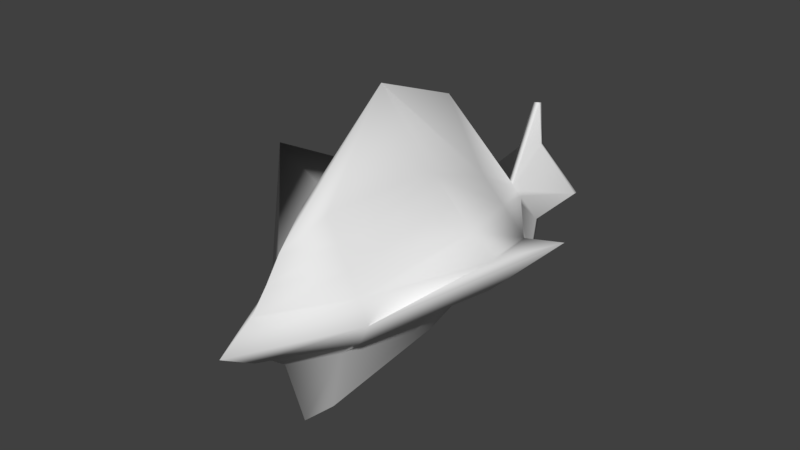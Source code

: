 # Source: ship1.blend  (saved by Blender 2.77.0; exported with 4.5.12 LTS)
import bpy
from mathutils import Matrix  # noqa: F401  (used for matrix-valued properties, if any)

bpy.ops.wm.read_factory_settings(use_empty=True)
scene = bpy.context.scene
scene.name = 'Scene'

# ---- collections
col_collection_1 = bpy.data.collections.new('Collection 1'); scene.collection.children.link(col_collection_1)

# ---- world
world_world = bpy.data.worlds.new('World'); scene.world = world_world
world_world.color = (0.05088, 0.05088, 0.05088)
world_world.use_sun_shadow = False
world_world.sun_shadow_jitter_overblur = 0.0
world_world.cycles.sampling_method = 'MANUAL'

# ---- meshes
me_cube_001 = bpy.data.meshes.new('Cube.001')
me_cube_001.from_pydata([(-0.5898, -0.3131, 0.4951), (-0.5898, 0.5845, 0.4951), (-1.0, -0.8277, -1.505), (-1.0, 0.9947, -1.505), (0.5898, -0.3131, 0.4951), (0.5898, 0.5845, 0.4951), (1.0, -0.8277, -1.505), (1.0, 0.9947, -1.505), (-2.401, -0.00531, 0.4951), (-5.875, 0.7343, -1.505), (5.875, 0.7343, -1.505), (2.401, -0.00531, 0.4951), (-1.495, 0.2896, 0.4951), (-2.535, -0.1957, -1.505), (1.104e-09, 1.983, -2.318), (2.535, -0.1957, -1.505), (1.104e-09, -1.26, -4.675), (1.495, -0.3002, 0.4951), (1.104e-09, 1.573, -0.2514), (1.104e-09, -0.9682, 0.4951), (-1.495, -0.3002, 0.4951), (-2.535, 0.4947, -1.505), (2.535, 0.4947, -1.505), (1.495, 0.2896, 0.4951), (0.2863, -0.498, 3.021), (1.104e-09, -0.00531, -6.66), (1.104e-09, 0.4947, -5.462), (-0.1129, 0.98, 3.021), (-0.2863, 0.4873, 3.021), (1.104e-09, -0.3274, -5.462), (-1.768, -0.3575, -1.505), (0.5, 0.9947, -4.177), (1.768, -0.3575, -1.505), (-0.5, -1.152, -4.177), (-3.303, 0.2447, -1.505), (3.303, 0.2447, -1.505), (-2.035, -0.00531, -4.177), (-3.303, -0.0863, -1.505), (-0.5, 0.9947, -4.177), (3.303, -0.0863, -1.505), (0.5, -1.135, -4.177), (-1.768, 0.7447, -1.505), (1.768, 0.7447, -1.505), (2.035, -0.00531, -4.177), (1.104e-09, 0.2447, -5.861), (1.104e-09, 0.7447, -5.118), (-1.268, 0.4947, -4.177), (1.268, 0.4947, -4.177), (1.104e-09, -0.471, -5.118), (1.104e-09, -0.2553, -5.861), (-1.268, -0.3274, -4.177), (1.268, -0.3274, -4.177), (1.651, -0.2553, -4.177), (-1.651, -0.2553, -4.177), (-0.8838, -0.471, -4.177), (0.8838, 0.7447, -4.177), (-0.8838, 0.7447, -4.177), (-1.651, 0.2447, -4.177), (1.651, 0.2447, -4.177), (0.8838, -0.471, -4.177), (-0.2863, 0.05116, 2.139), (-0.1129, 0.1076, 2.139), (0.2863, -0.06178, 2.139), (0.1129, -0.1183, 2.139), (1.104e-09, 0.1076, 2.139), (1.104e-09, -0.1183, 2.139), (-0.2863, -0.06178, 2.139), (-0.4597, -0.005311, 2.139), (0.2863, 0.05116, 2.139), (0.4597, -0.005311, 2.139), (0.1129, 0.1076, 2.139), (-0.1129, -0.1183, 2.139), (0.1129, -0.9906, 3.021), (1.104e-09, 0.98, 3.021), (1.104e-09, -0.9906, 3.021), (-0.2863, -0.498, 3.021), (-1.855, -0.005311, 3.021), (0.2863, 0.4873, 3.021), (1.855, -0.005311, 3.021), (0.2597, -0.4522, 3.071), (0.1129, 0.98, 3.021), (-0.1129, -0.9906, 3.021), (-0.1025, 0.8884, 3.071), (-0.2597, 0.4416, 3.071), (-0.2863, 0.4873, 3.103), (-0.1129, 0.98, 3.103), (0.2863, -0.498, 3.103), (0.1129, -0.9906, 3.103), (1.104e-09, 0.98, 3.103), (1.104e-09, -0.9906, 3.103), (-0.2863, -0.498, 3.103), (-1.855, -0.005311, 3.103), (0.2863, 0.4873, 3.103), (1.855, -0.005311, 3.103), (0.1129, 0.98, 3.103), (-0.1129, -0.9906, 3.103), (0.1025, -0.8991, 3.071), (1.104e-09, 0.8884, 3.071), (1.104e-09, -0.8991, 3.071), (-0.2597, -0.4522, 3.071), (-1.682, -0.005311, 3.071), (0.2597, 0.4416, 3.071), (1.682, -0.005311, 3.071), (1.104e-09, -0.005311, 3.071), (0.1025, 0.8884, 3.071), (-0.1025, -0.8991, 3.071), (1.104e-09, 0.4416, 3.071), (1.104e-09, -0.4522, 3.071)], [], [(20, 13, 30, 2, 0), (59, 32, 6, 40), (15, 17, 4, 6, 32), (12, 8, 67, 60), (19, 16, 40, 6, 4), (18, 14, 38, 3, 1), (5, 18, 64, 70), (22, 23, 11, 10, 35), (58, 35, 10, 43), (12, 21, 34, 9, 8), (1, 3, 41, 21, 12), (57, 44, 25, 36), (56, 45, 26, 46), (55, 42, 22, 47), (7, 5, 23, 22, 42), (8, 20, 66, 67), (11, 23, 68, 69), (17, 11, 69, 62), (5, 7, 31, 14, 18), (0, 2, 33, 16, 19), (4, 17, 62, 63), (19, 4, 63, 65), (20, 0, 71, 66), (10, 11, 17, 15, 39), (54, 48, 16, 33), (53, 49, 29, 50), (52, 39, 15, 51), (8, 9, 37, 13, 20), (49, 52, 51, 29), (25, 43, 52, 49), (43, 10, 39, 52), (37, 53, 50, 13), (9, 36, 53, 37), (36, 25, 49, 53), (30, 54, 33, 2), (13, 50, 54, 30), (50, 29, 48, 54), (45, 55, 47, 26), (14, 31, 55, 45), (31, 7, 42, 55), (41, 56, 46, 21), (3, 38, 56, 41), (38, 14, 45, 56), (34, 57, 36, 9), (21, 46, 57, 34), (46, 26, 44, 57), (44, 58, 43, 25), (26, 47, 58, 44), (47, 22, 35, 58), (48, 59, 40, 16), (29, 51, 59, 48), (51, 15, 32, 59), (62, 69, 78, 24), (63, 62, 24, 72), (66, 71, 81, 75), (67, 66, 75, 76), (60, 67, 76, 28), (61, 60, 28, 27), (71, 65, 74, 81), (65, 63, 72, 74), (0, 19, 65, 71), (18, 1, 61, 64), (1, 12, 60, 61), (23, 5, 70, 68), (24, 78, 93, 86), (72, 24, 86, 87), (75, 81, 95, 90), (76, 75, 90, 91), (28, 76, 91, 84), (27, 28, 84, 85), (81, 74, 89, 95), (74, 72, 87, 89), (69, 68, 77, 78), (68, 70, 80, 77), (64, 61, 27, 73), (70, 64, 73, 80), (86, 93, 102, 79), (87, 86, 79, 96), (90, 95, 105, 99), (91, 90, 99, 100), (84, 91, 100, 83), (85, 84, 83, 82), (95, 89, 98, 105), (89, 87, 96, 98), (78, 77, 92, 93), (77, 80, 94, 92), (73, 27, 85, 88), (80, 73, 88, 94), (107, 99, 105, 98), (106, 83, 100, 103), (101, 106, 103, 102), (104, 97, 106, 101), (97, 82, 83, 106), (79, 107, 98, 96), (102, 103, 107, 79), (103, 100, 99, 107), (93, 92, 101, 102), (92, 94, 104, 101), (88, 85, 82, 97), (94, 88, 97, 104)])
me_cube_001.polygons.foreach_set('use_smooth', [True] * 100)
_uv = me_cube_001.uv_layers.new(name='UVMap')
_uv.uv.foreach_set('vector', [0.5755, 0.6906, 0.5903, 0.6023, 0.6094, 0.6219, 0.6282, 0.6415, 0.5979, 0.7138, 0.7276, 0.6064, 0.6957, 0.7117, 0.677, 0.6923, 0.7183, 0.5967, 0.7142, 0.7311, 0.6485, 0.7666, 0.6267, 0.7438, 0.677, 0.6923, 0.6957, 0.7117, 0.8891, 0.7665, 0.9098, 0.7894, 0.8302, 0.7912, 0.8262, 0.7868, 0.6126, 0.729, 0.7162, 0.5686, 0.7183, 0.5967, 0.677, 0.6923, 0.6267, 0.7438, 0.8541, 0.7287, 0.9585, 0.5683, 0.9608, 0.5964, 0.9198, 0.6921, 0.8684, 0.7437, 0.8399, 0.7137, 0.8541, 0.7287, 0.8195, 0.7796, 0.8168, 0.7767, 0.8321, 0.6022, 0.8167, 0.6906, 0.7935, 0.6675, 0.7928, 0.563, 0.8124, 0.5826, 0.9055, 0.5415, 0.8124, 0.5826, 0.7928, 0.563, 0.8951, 0.5317, 0.8891, 0.7665, 0.9549, 0.7309, 0.9725, 0.7503, 0.99, 0.7697, 0.9098, 0.7894, 0.8684, 0.7437, 0.9198, 0.6921, 0.9374, 0.7115, 0.9549, 0.7309, 0.8891, 0.7665, 0.9855, 0.6254, 0.9789, 0.5312, 0.9938, 0.5063, 0.9938, 0.6351, 0.5831, 0.9249, 0.5835, 0.8791, 0.5941, 0.8688, 0.5942, 0.932, 0.9256, 0.562, 0.8517, 0.6217, 0.8321, 0.6022, 0.9158, 0.5515, 0.8714, 0.6413, 0.8399, 0.7137, 0.8167, 0.6906, 0.8321, 0.6022, 0.8517, 0.6217, 0.553, 0.6674, 0.5755, 0.6906, 0.5718, 0.7721, 0.5675, 0.7677, 0.7935, 0.6675, 0.8167, 0.6906, 0.8123, 0.7723, 0.8079, 0.7679, 0.6485, 0.7666, 0.6703, 0.7893, 0.59, 0.7911, 0.5858, 0.7867, 0.8399, 0.7137, 0.8714, 0.6413, 0.9333, 0.5746, 0.9585, 0.5683, 0.8541, 0.7287, 0.5979, 0.7138, 0.6282, 0.6415, 0.6939, 0.5713, 0.7162, 0.5686, 0.6126, 0.729, 0.6267, 0.7438, 0.6485, 0.7666, 0.5858, 0.7867, 0.5816, 0.7823, 0.6126, 0.729, 0.6267, 0.7438, 0.5816, 0.7823, 0.5789, 0.7795, 0.5755, 0.6906, 0.5979, 0.7138, 0.5761, 0.7766, 0.5718, 0.7721, 0.7512, 0.7697, 0.6703, 0.7893, 0.6485, 0.7666, 0.7142, 0.7311, 0.7327, 0.7504, 0.6845, 0.5615, 0.7249, 0.5547, 0.7162, 0.5686, 0.6939, 0.5713, 0.6651, 0.5416, 0.7392, 0.5313, 0.7315, 0.5438, 0.6748, 0.5515, 0.7458, 0.6255, 0.7327, 0.7504, 0.7142, 0.7311, 0.7367, 0.6159, 0.553, 0.6674, 0.5523, 0.5629, 0.5713, 0.5826, 0.5903, 0.6023, 0.5755, 0.6906, 0.6276, 0.8564, 0.6276, 0.9391, 0.6165, 0.932, 0.6164, 0.8688, 0.7549, 0.5063, 0.7549, 0.635, 0.7458, 0.6255, 0.7392, 0.5313, 0.7549, 0.635, 0.7512, 0.7697, 0.7327, 0.7504, 0.7458, 0.6255, 0.5713, 0.5826, 0.6651, 0.5416, 0.6748, 0.5515, 0.5903, 0.6023, 0.5523, 0.5629, 0.6555, 0.5316, 0.6651, 0.5416, 0.5713, 0.5826, 0.6555, 0.5316, 0.7549, 0.5063, 0.7392, 0.5313, 0.6651, 0.5416, 0.6094, 0.6219, 0.6845, 0.5615, 0.6939, 0.5713, 0.6282, 0.6415, 0.5903, 0.6023, 0.6748, 0.5515, 0.6845, 0.5615, 0.6094, 0.6219, 0.6748, 0.5515, 0.7315, 0.5438, 0.7249, 0.5547, 0.6845, 0.5615, 0.9663, 0.5544, 0.9256, 0.562, 0.9158, 0.5515, 0.9721, 0.5437, 0.9585, 0.5683, 0.9333, 0.5746, 0.9256, 0.562, 0.9663, 0.5544, 0.9333, 0.5746, 0.8714, 0.6413, 0.8517, 0.6217, 0.9256, 0.562, 0.9374, 0.7115, 0.969, 0.6061, 0.9773, 0.6157, 0.9549, 0.7309, 0.9198, 0.6921, 0.9608, 0.5964, 0.969, 0.6061, 0.9374, 0.7115, 0.572, 0.9177, 0.5719, 0.8931, 0.5835, 0.8791, 0.5831, 0.9249, 0.9725, 0.7503, 0.9855, 0.6254, 0.9938, 0.6351, 0.99, 0.7697, 0.9549, 0.7309, 0.9773, 0.6157, 0.9855, 0.6254, 0.9725, 0.7503, 0.5942, 0.932, 0.5941, 0.8688, 0.6053, 0.8564, 0.6053, 0.9391, 0.9789, 0.5312, 0.9055, 0.5415, 0.8951, 0.5317, 0.9938, 0.5063, 0.9721, 0.5437, 0.9158, 0.5515, 0.9055, 0.5415, 0.9789, 0.5312, 0.9158, 0.5515, 0.8321, 0.6022, 0.8124, 0.5826, 0.9055, 0.5415, 0.7249, 0.5547, 0.7276, 0.6064, 0.7183, 0.5967, 0.7162, 0.5686, 0.6164, 0.8688, 0.6165, 0.932, 0.6053, 0.9249, 0.6058, 0.8791, 0.7367, 0.6159, 0.7142, 0.7311, 0.6957, 0.7117, 0.7276, 0.6064, 0.5858, 0.7867, 0.59, 0.7911, 0.6064, 0.8538, 0.5686, 0.8144, 0.6416, 0.9079, 0.638, 0.9104, 0.6292, 0.8726, 0.6416, 0.8589, 0.667, 0.858, 0.6672, 0.8564, 0.6672, 0.9013, 0.6573, 0.8928, 0.5675, 0.7677, 0.5718, 0.7721, 0.5546, 0.7998, 0.5158, 0.7596, 0.8262, 0.7868, 0.8302, 0.7912, 0.8464, 0.854, 0.8105, 0.8143, 0.6555, 0.9079, 0.652, 0.9104, 0.6432, 0.8726, 0.6555, 0.8589, 0.5761, 0.7766, 0.5789, 0.7795, 0.5622, 0.8075, 0.5594, 0.8046, 0.5789, 0.7795, 0.5816, 0.7823, 0.5649, 0.8103, 0.5622, 0.8075, 0.5979, 0.7138, 0.6126, 0.729, 0.5789, 0.7795, 0.5761, 0.7766, 0.8541, 0.7287, 0.8684, 0.7437, 0.8222, 0.7824, 0.8195, 0.7796, 0.8684, 0.7437, 0.8891, 0.7665, 0.8262, 0.7868, 0.8222, 0.7824, 0.8167, 0.6906, 0.8399, 0.7137, 0.8168, 0.7767, 0.8123, 0.7723, 0.5686, 0.8144, 0.6064, 0.8538, 0.6048, 0.8564, 0.567, 0.8169, 0.6416, 0.8589, 0.6292, 0.8726, 0.6276, 0.8701, 0.6399, 0.8564, 0.6573, 0.8928, 0.6672, 0.9013, 0.6654, 0.9035, 0.6555, 0.8951, 0.5158, 0.7596, 0.5546, 0.7998, 0.553, 0.8024, 0.5141, 0.7622, 0.8105, 0.8143, 0.8464, 0.854, 0.8448, 0.8565, 0.8089, 0.8169, 0.6555, 0.8589, 0.6432, 0.8726, 0.6416, 0.8701, 0.6539, 0.8564, 0.5594, 0.8046, 0.5622, 0.8075, 0.5605, 0.81, 0.5578, 0.8072, 0.5622, 0.8075, 0.5649, 0.8103, 0.5633, 0.8129, 0.5605, 0.81, 0.8079, 0.7679, 0.8123, 0.7723, 0.7966, 0.7998, 0.7566, 0.7598, 0.6786, 0.858, 0.6788, 0.8564, 0.6788, 0.9013, 0.669, 0.8928, 0.8195, 0.7796, 0.8222, 0.7824, 0.8084, 0.8101, 0.8057, 0.8072, 0.8168, 0.7767, 0.8195, 0.7796, 0.8057, 0.8072, 0.8029, 0.8044, 0.5339, 0.9014, 0.5719, 0.8564, 0.5692, 0.8624, 0.5348, 0.9032, 0.5177, 0.8977, 0.5339, 0.9014, 0.5348, 0.9032, 0.52, 0.8999, 0.525, 0.9214, 0.5141, 0.9056, 0.5168, 0.9071, 0.5267, 0.9214, 0.5141, 0.9859, 0.525, 0.9214, 0.5267, 0.9214, 0.5168, 0.9799, 0.5521, 0.9409, 0.5141, 0.9859, 0.5168, 0.9799, 0.5513, 0.939, 0.5684, 0.9445, 0.5521, 0.9409, 0.5513, 0.939, 0.566, 0.9424, 0.5141, 0.9056, 0.5159, 0.9017, 0.5184, 0.9035, 0.5168, 0.9071, 0.5159, 0.9017, 0.5177, 0.8977, 0.52, 0.8999, 0.5184, 0.9035, 0.7566, 0.7598, 0.7966, 0.7998, 0.795, 0.8024, 0.7549, 0.7624, 0.669, 0.8928, 0.6788, 0.9013, 0.677, 0.9035, 0.6672, 0.8951, 0.8057, 0.8072, 0.8084, 0.8101, 0.8068, 0.8127, 0.804, 0.8098, 0.8029, 0.8044, 0.8057, 0.8072, 0.804, 0.8098, 0.8013, 0.8069, 0.5307, 0.9123, 0.5267, 0.9214, 0.5168, 0.9071, 0.5184, 0.9035, 0.5553, 0.93, 0.5513, 0.939, 0.5168, 0.9799, 0.543, 0.9211, 0.5593, 0.9209, 0.5553, 0.93, 0.543, 0.9211, 0.5692, 0.8624, 0.5692, 0.9352, 0.5676, 0.9388, 0.5553, 0.93, 0.5593, 0.9209, 0.5676, 0.9388, 0.566, 0.9424, 0.5513, 0.939, 0.5553, 0.93, 0.5348, 0.9032, 0.5307, 0.9123, 0.5184, 0.9035, 0.52, 0.8999, 0.5692, 0.8624, 0.543, 0.9211, 0.5307, 0.9123, 0.5348, 0.9032, 0.543, 0.9211, 0.5168, 0.9799, 0.5267, 0.9214, 0.5307, 0.9123, 0.5719, 0.8564, 0.561, 0.9209, 0.5593, 0.9209, 0.5692, 0.8624, 0.561, 0.9209, 0.5719, 0.9367, 0.5692, 0.9352, 0.5593, 0.9209, 0.5701, 0.9406, 0.5684, 0.9445, 0.566, 0.9424, 0.5676, 0.9388, 0.5719, 0.9367, 0.5701, 0.9406, 0.5676, 0.9388, 0.5692, 0.9352])
me_cube_001.use_remesh_preserve_volume = False
me_cube_001.use_remesh_preserve_attributes = False
me_cube_001.use_mirror_vertex_groups = False
me_cube_001.update()

# ---- objects
ob_ship1 = bpy.data.objects.new('Ship1', me_cube_001)

# ---- transforms, parenting, visibility, modifiers, constraints
ob_ship1.location = (0.0, 0.0, 0.6149)
ob_ship1.rotation_euler = (1.571, -0.0, -3.142)
ob_ship1.scale = (0.6182, 1.944, 1.0)
ob_ship1.lineart.crease_threshold = 0.0

# ---- collection membership
col_collection_1.objects.link(ob_ship1)

# ---- scene / render settings (as saved in the file)
scene.frame_start = 1; scene.frame_end = 250; scene.frame_set(1)
scene.render.engine = 'BLENDER_EEVEE_NEXT'
scene.render.resolution_percentage = 50
scene.render.dither_intensity = 0.0
scene.cycles.use_denoising = False
scene.cycles.samples = 128
scene.cycles.sampling_pattern = 'TABULATED_SOBOL'
scene.cycles.light_sampling_threshold = 0.0
scene.cycles.use_adaptive_sampling = False
scene.cycles.use_light_tree = False
scene.cycles.blur_glossy = 0.0
scene.cycles.sample_clamp_indirect = 0.0
scene.view_settings.view_transform = 'Standard'
bpy.context.view_layer.update()

# ---- added for rendering (the .blend has no active camera and no usable light): camera, sun
cam_auto = bpy.data.cameras.new('AutoCamera')
cam_auto.lens = 50.0
cam_auto.sensor_width = 36.0
cam_auto.clip_end = 1000.0
ob_auto_camera = bpy.data.objects.new('AutoCamera', cam_auto)
scene.collection.objects.link(ob_auto_camera)
ob_auto_camera.location = (12.6804, -16.9952, 11.4622)
ob_auto_camera.rotation_euler = (1.09748, -7.21219e-08, 0.694738)
scene.camera = ob_auto_camera
light_auto_sun = bpy.data.lights.new('AutoSun', 'SUN')
light_auto_sun.energy = 3.0
light_auto_sun.angle = 0.0523599
ob_auto_sun = bpy.data.objects.new('AutoSun', light_auto_sun)
scene.collection.objects.link(ob_auto_sun)
ob_auto_sun.rotation_euler = (0.872665, 0.174533, 0.523599)
bpy.context.view_layer.update()
